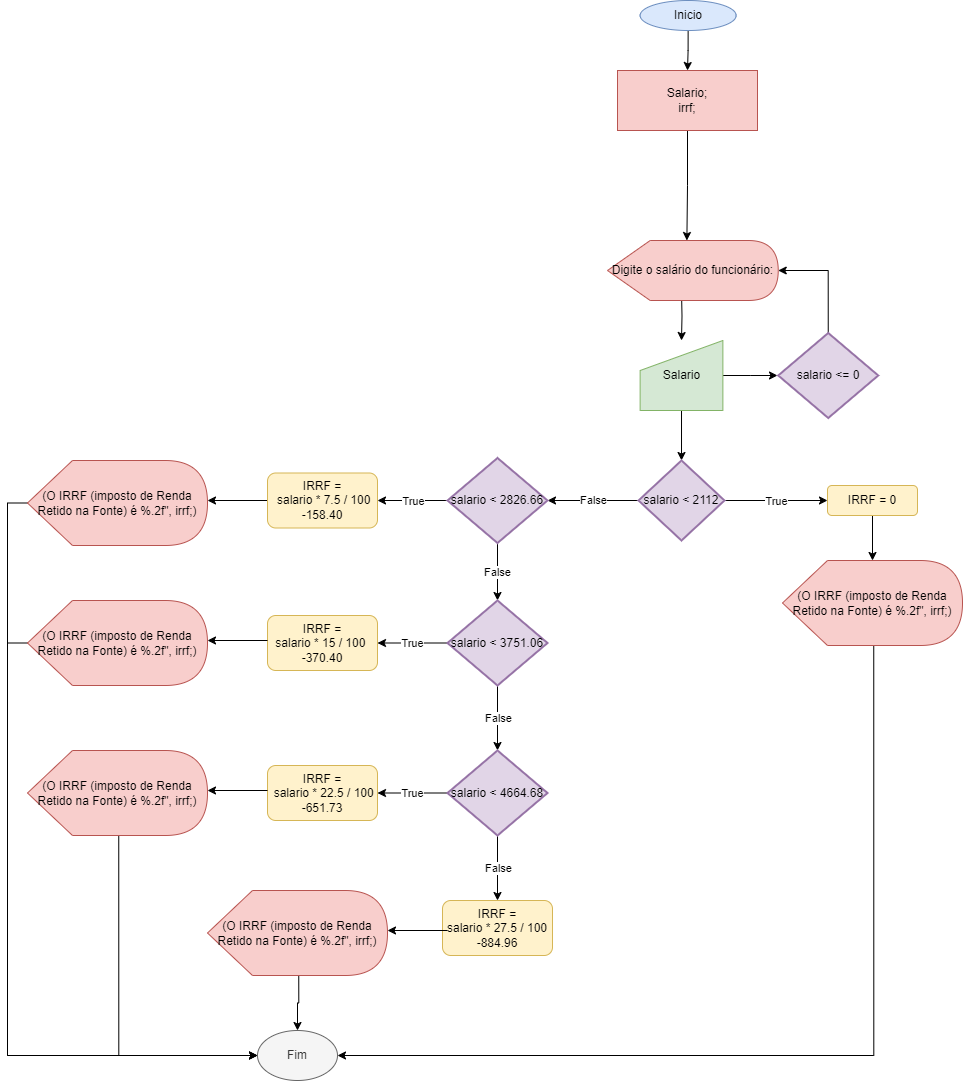

The diagram above was exported from draw.io. Its source (the exported page's mxGraphModel, read from the mxfile embedded in the PNG):
<mxGraphModel dx="1621" dy="432" grid="1" gridSize="10" guides="1" tooltips="1" connect="1" arrows="1" fold="1" page="1" pageScale="1" pageWidth="827" pageHeight="1169" math="0" shadow="0">
  <root>
    <mxCell id="0" />
    <mxCell id="1" parent="0" />
    <mxCell id="t_gqd_bLtW98hqAKb9nz-57" style="edgeStyle=orthogonalEdgeStyle;rounded=0;orthogonalLoop=1;jettySize=auto;html=1;exitX=0.5;exitY=1;exitDx=0;exitDy=0;entryX=0.5;entryY=0;entryDx=0;entryDy=0;" parent="1" source="t_gqd_bLtW98hqAKb9nz-1" target="t_gqd_bLtW98hqAKb9nz-56" edge="1">
      <mxGeometry relative="1" as="geometry" />
    </mxCell>
    <mxCell id="t_gqd_bLtW98hqAKb9nz-1" value="Inicio" style="ellipse;whiteSpace=wrap;html=1;fillColor=#dae8fc;strokeColor=#6c8ebf;" parent="1" vertex="1">
      <mxGeometry x="482.63" width="96" height="30" as="geometry" />
    </mxCell>
    <mxCell id="t_gqd_bLtW98hqAKb9nz-7" value="" style="edgeStyle=orthogonalEdgeStyle;rounded=0;orthogonalLoop=1;jettySize=auto;html=1;" parent="1" target="t_gqd_bLtW98hqAKb9nz-6" edge="1">
      <mxGeometry relative="1" as="geometry">
        <mxPoint x="524" y="290" as="sourcePoint" />
      </mxGeometry>
    </mxCell>
    <mxCell id="t_gqd_bLtW98hqAKb9nz-3" value="Digite o salário do funcionário:" style="shape=display;whiteSpace=wrap;html=1;fillColor=#f8cecc;strokeColor=#b85450;" parent="1" vertex="1">
      <mxGeometry x="450" y="240" width="170.74" height="60" as="geometry" />
    </mxCell>
    <mxCell id="t_gqd_bLtW98hqAKb9nz-8" style="edgeStyle=orthogonalEdgeStyle;rounded=0;orthogonalLoop=1;jettySize=auto;html=1;exitX=0.5;exitY=1;exitDx=0;exitDy=0;" parent="1" source="t_gqd_bLtW98hqAKb9nz-6" target="t_gqd_bLtW98hqAKb9nz-9" edge="1">
      <mxGeometry relative="1" as="geometry">
        <mxPoint x="524" y="470" as="targetPoint" />
      </mxGeometry>
    </mxCell>
    <mxCell id="PkH-3n_UDh2FfUdDIzAl-1" style="edgeStyle=orthogonalEdgeStyle;rounded=0;orthogonalLoop=1;jettySize=auto;html=1;exitX=1;exitY=0.5;exitDx=0;exitDy=0;" edge="1" parent="1" source="t_gqd_bLtW98hqAKb9nz-6">
      <mxGeometry relative="1" as="geometry">
        <mxPoint x="620" y="375" as="targetPoint" />
      </mxGeometry>
    </mxCell>
    <mxCell id="t_gqd_bLtW98hqAKb9nz-6" value="Salario" style="shape=manualInput;whiteSpace=wrap;html=1;fillColor=#d5e8d4;strokeColor=#82b366;" parent="1" vertex="1">
      <mxGeometry x="482.63" y="340" width="82.75" height="70" as="geometry" />
    </mxCell>
    <mxCell id="t_gqd_bLtW98hqAKb9nz-14" value="False" style="edgeStyle=orthogonalEdgeStyle;rounded=0;orthogonalLoop=1;jettySize=auto;html=1;exitX=0;exitY=0.5;exitDx=0;exitDy=0;exitPerimeter=0;" parent="1" source="t_gqd_bLtW98hqAKb9nz-9" edge="1">
      <mxGeometry relative="1" as="geometry">
        <mxPoint x="390" y="500" as="targetPoint" />
      </mxGeometry>
    </mxCell>
    <mxCell id="t_gqd_bLtW98hqAKb9nz-15" value="True" style="edgeStyle=orthogonalEdgeStyle;rounded=0;orthogonalLoop=1;jettySize=auto;html=1;exitX=1;exitY=0.5;exitDx=0;exitDy=0;exitPerimeter=0;" parent="1" source="t_gqd_bLtW98hqAKb9nz-9" edge="1">
      <mxGeometry relative="1" as="geometry">
        <mxPoint x="670" y="500" as="targetPoint" />
      </mxGeometry>
    </mxCell>
    <mxCell id="t_gqd_bLtW98hqAKb9nz-9" value="salario &amp;lt; 2112" style="strokeWidth=2;html=1;shape=mxgraph.flowchart.decision;whiteSpace=wrap;fillColor=#e1d5e7;strokeColor=#9673a6;" parent="1" vertex="1">
      <mxGeometry x="481" y="460" width="86" height="80" as="geometry" />
    </mxCell>
    <mxCell id="t_gqd_bLtW98hqAKb9nz-54" style="edgeStyle=orthogonalEdgeStyle;rounded=0;orthogonalLoop=1;jettySize=auto;html=1;exitX=0;exitY=0;exitDx=91.25;exitDy=85;exitPerimeter=0;entryX=1;entryY=0.5;entryDx=0;entryDy=0;" parent="1" source="t_gqd_bLtW98hqAKb9nz-11" target="t_gqd_bLtW98hqAKb9nz-48" edge="1">
      <mxGeometry relative="1" as="geometry" />
    </mxCell>
    <mxCell id="t_gqd_bLtW98hqAKb9nz-11" value="(O IRRF (imposto de Renda Retido na Fonte) é %.2f&quot;, irrf;)" style="shape=display;whiteSpace=wrap;html=1;fillColor=#f8cecc;strokeColor=#b85450;" parent="1" vertex="1">
      <mxGeometry x="625" y="560" width="180" height="85" as="geometry" />
    </mxCell>
    <mxCell id="t_gqd_bLtW98hqAKb9nz-16" value="True" style="edgeStyle=orthogonalEdgeStyle;rounded=0;orthogonalLoop=1;jettySize=auto;html=1;exitX=0;exitY=0.5;exitDx=0;exitDy=0;exitPerimeter=0;" parent="1" source="t_gqd_bLtW98hqAKb9nz-13" edge="1">
      <mxGeometry relative="1" as="geometry">
        <mxPoint x="220" y="500" as="targetPoint" />
      </mxGeometry>
    </mxCell>
    <mxCell id="t_gqd_bLtW98hqAKb9nz-25" value="False" style="edgeStyle=orthogonalEdgeStyle;rounded=0;orthogonalLoop=1;jettySize=auto;html=1;exitX=0.5;exitY=1;exitDx=0;exitDy=0;exitPerimeter=0;" parent="1" source="t_gqd_bLtW98hqAKb9nz-13" target="t_gqd_bLtW98hqAKb9nz-21" edge="1">
      <mxGeometry relative="1" as="geometry" />
    </mxCell>
    <mxCell id="t_gqd_bLtW98hqAKb9nz-13" value="salario &lt; 2826.66" style="strokeWidth=2;html=1;shape=mxgraph.flowchart.decision;whiteSpace=wrap;fillColor=#e1d5e7;strokeColor=#9673a6;" parent="1" vertex="1">
      <mxGeometry x="290" y="457.5" width="100" height="85" as="geometry" />
    </mxCell>
    <mxCell id="t_gqd_bLtW98hqAKb9nz-18" style="edgeStyle=orthogonalEdgeStyle;rounded=0;orthogonalLoop=1;jettySize=auto;html=1;exitX=0.5;exitY=1;exitDx=0;exitDy=0;" parent="1" source="t_gqd_bLtW98hqAKb9nz-17" edge="1">
      <mxGeometry relative="1" as="geometry">
        <mxPoint x="715" y="560" as="targetPoint" />
      </mxGeometry>
    </mxCell>
    <mxCell id="t_gqd_bLtW98hqAKb9nz-17" value="IRRF = 0" style="rounded=1;whiteSpace=wrap;html=1;fillColor=#fff2cc;strokeColor=#d6b656;" parent="1" vertex="1">
      <mxGeometry x="670" y="485" width="90" height="30" as="geometry" />
    </mxCell>
    <mxCell id="t_gqd_bLtW98hqAKb9nz-40" style="edgeStyle=orthogonalEdgeStyle;rounded=0;orthogonalLoop=1;jettySize=auto;html=1;exitX=0;exitY=0.5;exitDx=0;exitDy=0;" parent="1" source="t_gqd_bLtW98hqAKb9nz-19" edge="1">
      <mxGeometry relative="1" as="geometry">
        <mxPoint x="50" y="500" as="targetPoint" />
      </mxGeometry>
    </mxCell>
    <mxCell id="t_gqd_bLtW98hqAKb9nz-19" value="IRRF =&lt;br&gt;&amp;nbsp;salario * 7.5 / 100 -158.40" style="rounded=1;whiteSpace=wrap;html=1;fillColor=#fff2cc;strokeColor=#d6b656;" parent="1" vertex="1">
      <mxGeometry x="110" y="472.5" width="110" height="55" as="geometry" />
    </mxCell>
    <mxCell id="t_gqd_bLtW98hqAKb9nz-30" value="True" style="edgeStyle=orthogonalEdgeStyle;rounded=0;orthogonalLoop=1;jettySize=auto;html=1;exitX=0;exitY=0.5;exitDx=0;exitDy=0;exitPerimeter=0;entryX=1;entryY=0.5;entryDx=0;entryDy=0;" parent="1" source="t_gqd_bLtW98hqAKb9nz-21" target="t_gqd_bLtW98hqAKb9nz-29" edge="1">
      <mxGeometry relative="1" as="geometry" />
    </mxCell>
    <mxCell id="t_gqd_bLtW98hqAKb9nz-31" value="False" style="edgeStyle=orthogonalEdgeStyle;rounded=0;orthogonalLoop=1;jettySize=auto;html=1;exitX=0.5;exitY=1;exitDx=0;exitDy=0;exitPerimeter=0;" parent="1" source="t_gqd_bLtW98hqAKb9nz-21" edge="1">
      <mxGeometry relative="1" as="geometry">
        <mxPoint x="340" y="750" as="targetPoint" />
      </mxGeometry>
    </mxCell>
    <mxCell id="t_gqd_bLtW98hqAKb9nz-21" value="salario &amp;lt; 3751.06" style="strokeWidth=2;html=1;shape=mxgraph.flowchart.decision;whiteSpace=wrap;fillColor=#e1d5e7;strokeColor=#9673a6;" parent="1" vertex="1">
      <mxGeometry x="290" y="600" width="100" height="85" as="geometry" />
    </mxCell>
    <mxCell id="t_gqd_bLtW98hqAKb9nz-29" value="IRRF = &lt;br&gt;salario * 15 / 100&amp;nbsp; -370.40" style="rounded=1;whiteSpace=wrap;html=1;fillColor=#fff2cc;strokeColor=#d6b656;" parent="1" vertex="1">
      <mxGeometry x="110" y="615" width="110" height="55" as="geometry" />
    </mxCell>
    <mxCell id="t_gqd_bLtW98hqAKb9nz-34" value="True" style="edgeStyle=orthogonalEdgeStyle;rounded=0;orthogonalLoop=1;jettySize=auto;html=1;exitX=0;exitY=0.5;exitDx=0;exitDy=0;exitPerimeter=0;entryX=1;entryY=0.5;entryDx=0;entryDy=0;" parent="1" source="t_gqd_bLtW98hqAKb9nz-32" target="t_gqd_bLtW98hqAKb9nz-33" edge="1">
      <mxGeometry relative="1" as="geometry" />
    </mxCell>
    <mxCell id="t_gqd_bLtW98hqAKb9nz-35" value="False" style="edgeStyle=orthogonalEdgeStyle;rounded=0;orthogonalLoop=1;jettySize=auto;html=1;exitX=0.5;exitY=1;exitDx=0;exitDy=0;exitPerimeter=0;" parent="1" source="t_gqd_bLtW98hqAKb9nz-32" edge="1">
      <mxGeometry relative="1" as="geometry">
        <mxPoint x="340" y="900" as="targetPoint" />
      </mxGeometry>
    </mxCell>
    <mxCell id="t_gqd_bLtW98hqAKb9nz-32" value="salario &amp;lt; 4664.68" style="strokeWidth=2;html=1;shape=mxgraph.flowchart.decision;whiteSpace=wrap;fillColor=#e1d5e7;strokeColor=#9673a6;" parent="1" vertex="1">
      <mxGeometry x="290" y="750" width="100" height="85" as="geometry" />
    </mxCell>
    <mxCell id="t_gqd_bLtW98hqAKb9nz-33" value="IRRF =&lt;br&gt;&amp;nbsp;salario * 22.5 / 100 -651.73" style="rounded=1;whiteSpace=wrap;html=1;fillColor=#fff2cc;strokeColor=#d6b656;" parent="1" vertex="1">
      <mxGeometry x="110" y="765" width="110" height="55" as="geometry" />
    </mxCell>
    <mxCell id="t_gqd_bLtW98hqAKb9nz-39" value="IRRF = &lt;br&gt;salario * 27.5 / 100 -884.96" style="rounded=1;whiteSpace=wrap;html=1;fillColor=#fff2cc;strokeColor=#d6b656;" parent="1" vertex="1">
      <mxGeometry x="285" y="900" width="110" height="55" as="geometry" />
    </mxCell>
    <mxCell id="t_gqd_bLtW98hqAKb9nz-55" style="edgeStyle=orthogonalEdgeStyle;rounded=0;orthogonalLoop=1;jettySize=auto;html=1;exitX=0;exitY=0.5;exitDx=0;exitDy=0;exitPerimeter=0;entryX=0;entryY=0.5;entryDx=0;entryDy=0;" parent="1" source="t_gqd_bLtW98hqAKb9nz-41" target="t_gqd_bLtW98hqAKb9nz-48" edge="1">
      <mxGeometry relative="1" as="geometry" />
    </mxCell>
    <mxCell id="t_gqd_bLtW98hqAKb9nz-41" value="(O IRRF (imposto de Renda Retido na Fonte) é %.2f&quot;, irrf;)" style="shape=display;whiteSpace=wrap;html=1;fillColor=#f8cecc;strokeColor=#b85450;" parent="1" vertex="1">
      <mxGeometry x="-130" y="460" width="180" height="85" as="geometry" />
    </mxCell>
    <mxCell id="t_gqd_bLtW98hqAKb9nz-42" style="edgeStyle=orthogonalEdgeStyle;rounded=0;orthogonalLoop=1;jettySize=auto;html=1;exitX=0;exitY=0.5;exitDx=0;exitDy=0;" parent="1" edge="1">
      <mxGeometry relative="1" as="geometry">
        <mxPoint x="50" y="640" as="targetPoint" />
        <mxPoint x="110" y="640" as="sourcePoint" />
      </mxGeometry>
    </mxCell>
    <mxCell id="t_gqd_bLtW98hqAKb9nz-52" style="edgeStyle=orthogonalEdgeStyle;rounded=0;orthogonalLoop=1;jettySize=auto;html=1;exitX=0;exitY=0.5;exitDx=0;exitDy=0;exitPerimeter=0;entryX=0;entryY=0.5;entryDx=0;entryDy=0;" parent="1" source="t_gqd_bLtW98hqAKb9nz-43" target="t_gqd_bLtW98hqAKb9nz-48" edge="1">
      <mxGeometry relative="1" as="geometry" />
    </mxCell>
    <mxCell id="t_gqd_bLtW98hqAKb9nz-43" value="(O IRRF (imposto de Renda Retido na Fonte) é %.2f&quot;, irrf;)" style="shape=display;whiteSpace=wrap;html=1;fillColor=#f8cecc;strokeColor=#b85450;" parent="1" vertex="1">
      <mxGeometry x="-130" y="600" width="180" height="85" as="geometry" />
    </mxCell>
    <mxCell id="t_gqd_bLtW98hqAKb9nz-44" style="edgeStyle=orthogonalEdgeStyle;rounded=0;orthogonalLoop=1;jettySize=auto;html=1;exitX=0;exitY=0.5;exitDx=0;exitDy=0;" parent="1" edge="1">
      <mxGeometry relative="1" as="geometry">
        <mxPoint x="50" y="790" as="targetPoint" />
        <mxPoint x="110" y="790" as="sourcePoint" />
      </mxGeometry>
    </mxCell>
    <mxCell id="t_gqd_bLtW98hqAKb9nz-50" style="edgeStyle=orthogonalEdgeStyle;rounded=0;orthogonalLoop=1;jettySize=auto;html=1;exitX=0;exitY=0;exitDx=91.25;exitDy=85;exitPerimeter=0;entryX=0;entryY=0.5;entryDx=0;entryDy=0;" parent="1" source="t_gqd_bLtW98hqAKb9nz-45" target="t_gqd_bLtW98hqAKb9nz-48" edge="1">
      <mxGeometry relative="1" as="geometry" />
    </mxCell>
    <mxCell id="t_gqd_bLtW98hqAKb9nz-45" value="(O IRRF (imposto de Renda Retido na Fonte) é %.2f&quot;, irrf;)" style="shape=display;whiteSpace=wrap;html=1;fillColor=#f8cecc;strokeColor=#b85450;" parent="1" vertex="1">
      <mxGeometry x="-130" y="750" width="180" height="85" as="geometry" />
    </mxCell>
    <mxCell id="t_gqd_bLtW98hqAKb9nz-46" style="edgeStyle=orthogonalEdgeStyle;rounded=0;orthogonalLoop=1;jettySize=auto;html=1;exitX=0;exitY=0.5;exitDx=0;exitDy=0;" parent="1" edge="1">
      <mxGeometry relative="1" as="geometry">
        <mxPoint x="230" y="930" as="targetPoint" />
        <mxPoint x="290" y="930" as="sourcePoint" />
      </mxGeometry>
    </mxCell>
    <mxCell id="t_gqd_bLtW98hqAKb9nz-49" style="edgeStyle=orthogonalEdgeStyle;rounded=0;orthogonalLoop=1;jettySize=auto;html=1;exitX=0;exitY=0;exitDx=91.25;exitDy=85;exitPerimeter=0;entryX=0.5;entryY=0;entryDx=0;entryDy=0;" parent="1" source="t_gqd_bLtW98hqAKb9nz-47" target="t_gqd_bLtW98hqAKb9nz-48" edge="1">
      <mxGeometry relative="1" as="geometry" />
    </mxCell>
    <mxCell id="t_gqd_bLtW98hqAKb9nz-47" value="(O IRRF (imposto de Renda Retido na Fonte) é %.2f&quot;, irrf;)" style="shape=display;whiteSpace=wrap;html=1;fillColor=#f8cecc;strokeColor=#b85450;" parent="1" vertex="1">
      <mxGeometry x="50" y="890" width="180" height="85" as="geometry" />
    </mxCell>
    <mxCell id="t_gqd_bLtW98hqAKb9nz-48" value="Fim" style="ellipse;whiteSpace=wrap;html=1;fillColor=#f5f5f5;fontColor=#333333;strokeColor=#666666;" parent="1" vertex="1">
      <mxGeometry x="100" y="1030" width="80" height="50" as="geometry" />
    </mxCell>
    <mxCell id="t_gqd_bLtW98hqAKb9nz-99" style="edgeStyle=orthogonalEdgeStyle;rounded=0;orthogonalLoop=1;jettySize=auto;html=1;exitX=0.5;exitY=1;exitDx=0;exitDy=0;entryX=0;entryY=0;entryDx=79.375;entryDy=0;entryPerimeter=0;" parent="1" source="t_gqd_bLtW98hqAKb9nz-56" target="t_gqd_bLtW98hqAKb9nz-3" edge="1">
      <mxGeometry relative="1" as="geometry" />
    </mxCell>
    <mxCell id="t_gqd_bLtW98hqAKb9nz-56" value="Salario;&lt;br&gt;irrf;" style="rounded=0;whiteSpace=wrap;html=1;fillColor=#f8cecc;strokeColor=#b85450;" parent="1" vertex="1">
      <mxGeometry x="460" y="70" width="140" height="60" as="geometry" />
    </mxCell>
    <mxCell id="PkH-3n_UDh2FfUdDIzAl-3" style="edgeStyle=orthogonalEdgeStyle;rounded=0;orthogonalLoop=1;jettySize=auto;html=1;exitX=0.5;exitY=0;exitDx=0;exitDy=0;exitPerimeter=0;entryX=1;entryY=0.5;entryDx=0;entryDy=0;entryPerimeter=0;" edge="1" parent="1" source="PkH-3n_UDh2FfUdDIzAl-2" target="t_gqd_bLtW98hqAKb9nz-3">
      <mxGeometry relative="1" as="geometry" />
    </mxCell>
    <mxCell id="PkH-3n_UDh2FfUdDIzAl-2" value="salario &amp;lt;= 0" style="strokeWidth=2;html=1;shape=mxgraph.flowchart.decision;whiteSpace=wrap;fillColor=#e1d5e7;strokeColor=#9673a6;" vertex="1" parent="1">
      <mxGeometry x="620.74" y="332.5" width="100" height="85" as="geometry" />
    </mxCell>
  </root>
</mxGraphModel>